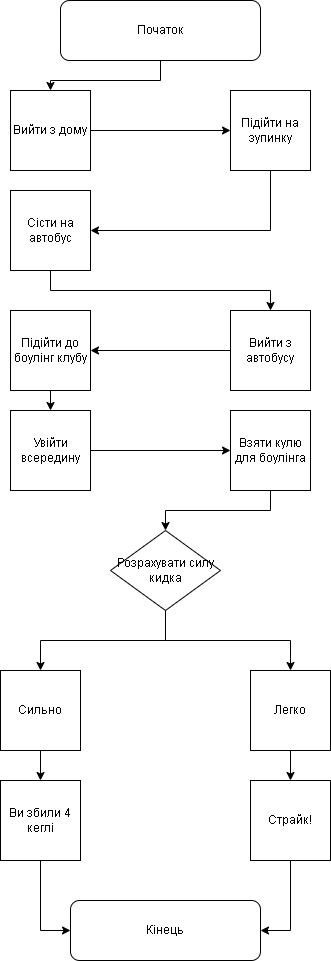

The diagram above was exported from draw.io. Its source (the exported page's mxGraphModel, read from the mxfile embedded in the PNG):
<mxGraphModel dx="782" dy="738" grid="1" gridSize="10" guides="1" tooltips="1" connect="1" arrows="1" fold="1" page="1" pageScale="1" pageWidth="827" pageHeight="1169" math="0" shadow="0">
  <root>
    <mxCell id="0" />
    <mxCell id="1" parent="0" />
    <mxCell id="4CZV6yRq5Skep3QbroGM-2" style="edgeStyle=orthogonalEdgeStyle;rounded=0;orthogonalLoop=1;jettySize=auto;html=1;entryX=0.5;entryY=0;entryDx=0;entryDy=0;" edge="1" parent="1" source="4CZV6yRq5Skep3QbroGM-1" target="4CZV6yRq5Skep3QbroGM-3">
      <mxGeometry relative="1" as="geometry">
        <mxPoint x="370" y="110" as="targetPoint" />
      </mxGeometry>
    </mxCell>
    <mxCell id="4CZV6yRq5Skep3QbroGM-1" value="Початок" style="rounded=1;whiteSpace=wrap;html=1;" vertex="1" parent="1">
      <mxGeometry x="300" width="200" height="60" as="geometry" />
    </mxCell>
    <mxCell id="4CZV6yRq5Skep3QbroGM-14" style="edgeStyle=orthogonalEdgeStyle;rounded=0;orthogonalLoop=1;jettySize=auto;html=1;exitX=1;exitY=0.5;exitDx=0;exitDy=0;entryX=0;entryY=0.5;entryDx=0;entryDy=0;" edge="1" parent="1" source="4CZV6yRq5Skep3QbroGM-3" target="4CZV6yRq5Skep3QbroGM-4">
      <mxGeometry relative="1" as="geometry" />
    </mxCell>
    <mxCell id="4CZV6yRq5Skep3QbroGM-3" value="Вийти з дому" style="whiteSpace=wrap;html=1;aspect=fixed;" vertex="1" parent="1">
      <mxGeometry x="250" y="90" width="80" height="80" as="geometry" />
    </mxCell>
    <mxCell id="4CZV6yRq5Skep3QbroGM-15" style="edgeStyle=orthogonalEdgeStyle;rounded=0;orthogonalLoop=1;jettySize=auto;html=1;exitX=0.5;exitY=1;exitDx=0;exitDy=0;entryX=1;entryY=0.5;entryDx=0;entryDy=0;" edge="1" parent="1" source="4CZV6yRq5Skep3QbroGM-4" target="4CZV6yRq5Skep3QbroGM-6">
      <mxGeometry relative="1" as="geometry" />
    </mxCell>
    <mxCell id="4CZV6yRq5Skep3QbroGM-4" value="Підійти на зупинку" style="whiteSpace=wrap;html=1;aspect=fixed;" vertex="1" parent="1">
      <mxGeometry x="470" y="90" width="80" height="80" as="geometry" />
    </mxCell>
    <mxCell id="4CZV6yRq5Skep3QbroGM-12" style="edgeStyle=orthogonalEdgeStyle;rounded=0;orthogonalLoop=1;jettySize=auto;html=1;exitX=0.5;exitY=1;exitDx=0;exitDy=0;entryX=0.5;entryY=0;entryDx=0;entryDy=0;" edge="1" parent="1" source="4CZV6yRq5Skep3QbroGM-6" target="4CZV6yRq5Skep3QbroGM-8">
      <mxGeometry relative="1" as="geometry" />
    </mxCell>
    <mxCell id="4CZV6yRq5Skep3QbroGM-6" value="Сісти на автобус" style="whiteSpace=wrap;html=1;aspect=fixed;" vertex="1" parent="1">
      <mxGeometry x="250" y="190" width="80" height="80" as="geometry" />
    </mxCell>
    <mxCell id="4CZV6yRq5Skep3QbroGM-16" style="edgeStyle=orthogonalEdgeStyle;rounded=0;orthogonalLoop=1;jettySize=auto;html=1;exitX=0;exitY=0.5;exitDx=0;exitDy=0;entryX=1;entryY=0.5;entryDx=0;entryDy=0;" edge="1" parent="1" source="4CZV6yRq5Skep3QbroGM-8" target="4CZV6yRq5Skep3QbroGM-9">
      <mxGeometry relative="1" as="geometry">
        <mxPoint x="330" y="360" as="targetPoint" />
      </mxGeometry>
    </mxCell>
    <mxCell id="4CZV6yRq5Skep3QbroGM-8" value="Вийти з автобусу" style="whiteSpace=wrap;html=1;aspect=fixed;" vertex="1" parent="1">
      <mxGeometry x="470" y="310" width="80" height="80" as="geometry" />
    </mxCell>
    <mxCell id="4CZV6yRq5Skep3QbroGM-18" style="edgeStyle=orthogonalEdgeStyle;rounded=0;orthogonalLoop=1;jettySize=auto;html=1;exitX=0.5;exitY=1;exitDx=0;exitDy=0;entryX=0.5;entryY=0;entryDx=0;entryDy=0;" edge="1" parent="1" source="4CZV6yRq5Skep3QbroGM-9" target="4CZV6yRq5Skep3QbroGM-17">
      <mxGeometry relative="1" as="geometry" />
    </mxCell>
    <mxCell id="4CZV6yRq5Skep3QbroGM-9" value="Підійти до боулінг клубу" style="whiteSpace=wrap;html=1;aspect=fixed;" vertex="1" parent="1">
      <mxGeometry x="250" y="310" width="80" height="80" as="geometry" />
    </mxCell>
    <mxCell id="4CZV6yRq5Skep3QbroGM-19" style="edgeStyle=orthogonalEdgeStyle;rounded=0;orthogonalLoop=1;jettySize=auto;html=1;exitX=1;exitY=0.5;exitDx=0;exitDy=0;entryX=0;entryY=0.5;entryDx=0;entryDy=0;" edge="1" parent="1" source="4CZV6yRq5Skep3QbroGM-17" target="4CZV6yRq5Skep3QbroGM-20">
      <mxGeometry relative="1" as="geometry">
        <mxPoint x="470" y="470" as="targetPoint" />
      </mxGeometry>
    </mxCell>
    <mxCell id="4CZV6yRq5Skep3QbroGM-17" value="Увійти всередину" style="whiteSpace=wrap;html=1;aspect=fixed;" vertex="1" parent="1">
      <mxGeometry x="250" y="410" width="80" height="80" as="geometry" />
    </mxCell>
    <mxCell id="4CZV6yRq5Skep3QbroGM-24" style="edgeStyle=orthogonalEdgeStyle;rounded=0;orthogonalLoop=1;jettySize=auto;html=1;exitX=0.5;exitY=1;exitDx=0;exitDy=0;entryX=0.5;entryY=0;entryDx=0;entryDy=0;" edge="1" parent="1" source="4CZV6yRq5Skep3QbroGM-20" target="4CZV6yRq5Skep3QbroGM-23">
      <mxGeometry relative="1" as="geometry" />
    </mxCell>
    <mxCell id="4CZV6yRq5Skep3QbroGM-20" value="Взяти кулю для боулінга" style="whiteSpace=wrap;html=1;aspect=fixed;" vertex="1" parent="1">
      <mxGeometry x="470" y="410" width="80" height="80" as="geometry" />
    </mxCell>
    <mxCell id="4CZV6yRq5Skep3QbroGM-25" style="edgeStyle=orthogonalEdgeStyle;rounded=0;orthogonalLoop=1;jettySize=auto;html=1;exitX=0.5;exitY=1;exitDx=0;exitDy=0;" edge="1" parent="1" source="4CZV6yRq5Skep3QbroGM-23">
      <mxGeometry relative="1" as="geometry">
        <mxPoint x="280" y="670" as="targetPoint" />
        <Array as="points">
          <mxPoint x="405" y="640" />
          <mxPoint x="280" y="640" />
        </Array>
      </mxGeometry>
    </mxCell>
    <mxCell id="4CZV6yRq5Skep3QbroGM-26" style="edgeStyle=orthogonalEdgeStyle;rounded=0;orthogonalLoop=1;jettySize=auto;html=1;exitX=0.5;exitY=1;exitDx=0;exitDy=0;entryX=0.5;entryY=0;entryDx=0;entryDy=0;" edge="1" parent="1" source="4CZV6yRq5Skep3QbroGM-23" target="4CZV6yRq5Skep3QbroGM-28">
      <mxGeometry relative="1" as="geometry">
        <mxPoint x="530" y="660" as="targetPoint" />
        <Array as="points">
          <mxPoint x="405" y="640" />
          <mxPoint x="530" y="640" />
        </Array>
      </mxGeometry>
    </mxCell>
    <mxCell id="4CZV6yRq5Skep3QbroGM-23" value="Розрахувати силу кидка" style="rhombus;whiteSpace=wrap;html=1;" vertex="1" parent="1">
      <mxGeometry x="350" y="530" width="110" height="80" as="geometry" />
    </mxCell>
    <mxCell id="4CZV6yRq5Skep3QbroGM-30" style="edgeStyle=orthogonalEdgeStyle;rounded=0;orthogonalLoop=1;jettySize=auto;html=1;exitX=0.5;exitY=1;exitDx=0;exitDy=0;entryX=0.5;entryY=0;entryDx=0;entryDy=0;" edge="1" parent="1" source="4CZV6yRq5Skep3QbroGM-27" target="4CZV6yRq5Skep3QbroGM-29">
      <mxGeometry relative="1" as="geometry" />
    </mxCell>
    <mxCell id="4CZV6yRq5Skep3QbroGM-27" value="Сильно" style="whiteSpace=wrap;html=1;aspect=fixed;" vertex="1" parent="1">
      <mxGeometry x="240" y="670" width="80" height="80" as="geometry" />
    </mxCell>
    <mxCell id="4CZV6yRq5Skep3QbroGM-31" style="edgeStyle=orthogonalEdgeStyle;rounded=0;orthogonalLoop=1;jettySize=auto;html=1;exitX=0.5;exitY=1;exitDx=0;exitDy=0;" edge="1" parent="1" source="4CZV6yRq5Skep3QbroGM-28">
      <mxGeometry relative="1" as="geometry">
        <mxPoint x="530" y="780" as="targetPoint" />
      </mxGeometry>
    </mxCell>
    <mxCell id="4CZV6yRq5Skep3QbroGM-28" value="Легко" style="whiteSpace=wrap;html=1;aspect=fixed;" vertex="1" parent="1">
      <mxGeometry x="490" y="670" width="80" height="80" as="geometry" />
    </mxCell>
    <mxCell id="4CZV6yRq5Skep3QbroGM-35" style="edgeStyle=orthogonalEdgeStyle;rounded=0;orthogonalLoop=1;jettySize=auto;html=1;exitX=0.5;exitY=1;exitDx=0;exitDy=0;entryX=0;entryY=0.5;entryDx=0;entryDy=0;" edge="1" parent="1" source="4CZV6yRq5Skep3QbroGM-29" target="4CZV6yRq5Skep3QbroGM-33">
      <mxGeometry relative="1" as="geometry" />
    </mxCell>
    <mxCell id="4CZV6yRq5Skep3QbroGM-29" value="Ви збили 4 кеглі" style="whiteSpace=wrap;html=1;aspect=fixed;" vertex="1" parent="1">
      <mxGeometry x="240" y="780" width="80" height="80" as="geometry" />
    </mxCell>
    <mxCell id="4CZV6yRq5Skep3QbroGM-34" style="edgeStyle=orthogonalEdgeStyle;rounded=0;orthogonalLoop=1;jettySize=auto;html=1;exitX=0.5;exitY=1;exitDx=0;exitDy=0;entryX=1;entryY=0.5;entryDx=0;entryDy=0;" edge="1" parent="1" source="4CZV6yRq5Skep3QbroGM-32" target="4CZV6yRq5Skep3QbroGM-33">
      <mxGeometry relative="1" as="geometry" />
    </mxCell>
    <mxCell id="4CZV6yRq5Skep3QbroGM-32" value="Страйк!" style="whiteSpace=wrap;html=1;aspect=fixed;" vertex="1" parent="1">
      <mxGeometry x="490" y="780" width="80" height="80" as="geometry" />
    </mxCell>
    <mxCell id="4CZV6yRq5Skep3QbroGM-33" value="Кінець" style="rounded=1;whiteSpace=wrap;html=1;" vertex="1" parent="1">
      <mxGeometry x="310" y="900" width="190" height="60" as="geometry" />
    </mxCell>
  </root>
</mxGraphModel>